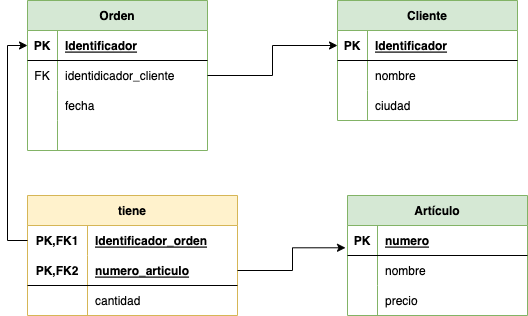

The diagram above was exported from draw.io. Its source (the exported page's mxGraphModel, read from the mxfile embedded in the PNG):
<mxGraphModel dx="1642" dy="468" grid="1" gridSize="10" guides="1" tooltips="1" connect="1" arrows="1" fold="1" page="1" pageScale="1" pageWidth="827" pageHeight="1169" math="0" shadow="0">
  <root>
    <mxCell id="RbNlvOk4dF29Tak-Hxn2-0" />
    <mxCell id="RbNlvOk4dF29Tak-Hxn2-1" parent="RbNlvOk4dF29Tak-Hxn2-0" />
    <mxCell id="Wpi3egGRLz-9HXNSszJ8-0" value="Orden" style="shape=table;startSize=30;container=1;collapsible=1;childLayout=tableLayout;fixedRows=1;rowLines=0;fontStyle=1;align=center;resizeLast=1;fillColor=#d5e8d4;strokeColor=#82b366;" vertex="1" parent="RbNlvOk4dF29Tak-Hxn2-1">
      <mxGeometry x="-340" y="205" width="180" height="150" as="geometry" />
    </mxCell>
    <mxCell id="Wpi3egGRLz-9HXNSszJ8-1" value="" style="shape=tableRow;horizontal=0;startSize=0;swimlaneHead=0;swimlaneBody=0;fillColor=none;collapsible=0;dropTarget=0;points=[[0,0.5],[1,0.5]];portConstraint=eastwest;top=0;left=0;right=0;bottom=1;" vertex="1" parent="Wpi3egGRLz-9HXNSszJ8-0">
      <mxGeometry y="30" width="180" height="30" as="geometry" />
    </mxCell>
    <mxCell id="Wpi3egGRLz-9HXNSszJ8-2" value="PK" style="shape=partialRectangle;connectable=0;fillColor=none;top=0;left=0;bottom=0;right=0;fontStyle=1;overflow=hidden;" vertex="1" parent="Wpi3egGRLz-9HXNSszJ8-1">
      <mxGeometry width="30" height="30" as="geometry">
        <mxRectangle width="30" height="30" as="alternateBounds" />
      </mxGeometry>
    </mxCell>
    <mxCell id="Wpi3egGRLz-9HXNSszJ8-3" value="Identificador" style="shape=partialRectangle;connectable=0;fillColor=none;top=0;left=0;bottom=0;right=0;align=left;spacingLeft=6;fontStyle=5;overflow=hidden;" vertex="1" parent="Wpi3egGRLz-9HXNSszJ8-1">
      <mxGeometry x="30" width="150" height="30" as="geometry">
        <mxRectangle width="150" height="30" as="alternateBounds" />
      </mxGeometry>
    </mxCell>
    <mxCell id="Wpi3egGRLz-9HXNSszJ8-4" value="" style="shape=tableRow;horizontal=0;startSize=0;swimlaneHead=0;swimlaneBody=0;fillColor=none;collapsible=0;dropTarget=0;points=[[0,0.5],[1,0.5]];portConstraint=eastwest;top=0;left=0;right=0;bottom=0;" vertex="1" parent="Wpi3egGRLz-9HXNSszJ8-0">
      <mxGeometry y="60" width="180" height="30" as="geometry" />
    </mxCell>
    <mxCell id="Wpi3egGRLz-9HXNSszJ8-5" value="FK" style="shape=partialRectangle;connectable=0;fillColor=none;top=0;left=0;bottom=0;right=0;editable=1;overflow=hidden;" vertex="1" parent="Wpi3egGRLz-9HXNSszJ8-4">
      <mxGeometry width="30" height="30" as="geometry">
        <mxRectangle width="30" height="30" as="alternateBounds" />
      </mxGeometry>
    </mxCell>
    <mxCell id="Wpi3egGRLz-9HXNSszJ8-6" value="identidicador_cliente" style="shape=partialRectangle;connectable=0;fillColor=none;top=0;left=0;bottom=0;right=0;align=left;spacingLeft=6;overflow=hidden;" vertex="1" parent="Wpi3egGRLz-9HXNSszJ8-4">
      <mxGeometry x="30" width="150" height="30" as="geometry">
        <mxRectangle width="150" height="30" as="alternateBounds" />
      </mxGeometry>
    </mxCell>
    <mxCell id="Wpi3egGRLz-9HXNSszJ8-7" value="" style="shape=tableRow;horizontal=0;startSize=0;swimlaneHead=0;swimlaneBody=0;fillColor=none;collapsible=0;dropTarget=0;points=[[0,0.5],[1,0.5]];portConstraint=eastwest;top=0;left=0;right=0;bottom=0;" vertex="1" parent="Wpi3egGRLz-9HXNSszJ8-0">
      <mxGeometry y="90" width="180" height="30" as="geometry" />
    </mxCell>
    <mxCell id="Wpi3egGRLz-9HXNSszJ8-8" value="" style="shape=partialRectangle;connectable=0;fillColor=none;top=0;left=0;bottom=0;right=0;editable=1;overflow=hidden;" vertex="1" parent="Wpi3egGRLz-9HXNSszJ8-7">
      <mxGeometry width="30" height="30" as="geometry">
        <mxRectangle width="30" height="30" as="alternateBounds" />
      </mxGeometry>
    </mxCell>
    <mxCell id="Wpi3egGRLz-9HXNSszJ8-9" value="fecha" style="shape=partialRectangle;connectable=0;fillColor=none;top=0;left=0;bottom=0;right=0;align=left;spacingLeft=6;overflow=hidden;" vertex="1" parent="Wpi3egGRLz-9HXNSszJ8-7">
      <mxGeometry x="30" width="150" height="30" as="geometry">
        <mxRectangle width="150" height="30" as="alternateBounds" />
      </mxGeometry>
    </mxCell>
    <mxCell id="Wpi3egGRLz-9HXNSszJ8-10" value="" style="shape=tableRow;horizontal=0;startSize=0;swimlaneHead=0;swimlaneBody=0;fillColor=none;collapsible=0;dropTarget=0;points=[[0,0.5],[1,0.5]];portConstraint=eastwest;top=0;left=0;right=0;bottom=0;" vertex="1" parent="Wpi3egGRLz-9HXNSszJ8-0">
      <mxGeometry y="120" width="180" height="30" as="geometry" />
    </mxCell>
    <mxCell id="Wpi3egGRLz-9HXNSszJ8-11" value="" style="shape=partialRectangle;connectable=0;fillColor=none;top=0;left=0;bottom=0;right=0;editable=1;overflow=hidden;" vertex="1" parent="Wpi3egGRLz-9HXNSszJ8-10">
      <mxGeometry width="30" height="30" as="geometry">
        <mxRectangle width="30" height="30" as="alternateBounds" />
      </mxGeometry>
    </mxCell>
    <mxCell id="Wpi3egGRLz-9HXNSszJ8-12" value="" style="shape=partialRectangle;connectable=0;fillColor=none;top=0;left=0;bottom=0;right=0;align=left;spacingLeft=6;overflow=hidden;" vertex="1" parent="Wpi3egGRLz-9HXNSszJ8-10">
      <mxGeometry x="30" width="150" height="30" as="geometry">
        <mxRectangle width="150" height="30" as="alternateBounds" />
      </mxGeometry>
    </mxCell>
    <mxCell id="Wpi3egGRLz-9HXNSszJ8-13" value="Cliente" style="shape=table;startSize=30;container=1;collapsible=1;childLayout=tableLayout;fixedRows=1;rowLines=0;fontStyle=1;align=center;resizeLast=1;fillColor=#d5e8d4;strokeColor=#82b366;" vertex="1" parent="RbNlvOk4dF29Tak-Hxn2-1">
      <mxGeometry x="-30" y="205" width="180" height="120" as="geometry" />
    </mxCell>
    <mxCell id="Wpi3egGRLz-9HXNSszJ8-14" value="" style="shape=tableRow;horizontal=0;startSize=0;swimlaneHead=0;swimlaneBody=0;fillColor=none;collapsible=0;dropTarget=0;points=[[0,0.5],[1,0.5]];portConstraint=eastwest;top=0;left=0;right=0;bottom=1;" vertex="1" parent="Wpi3egGRLz-9HXNSszJ8-13">
      <mxGeometry y="30" width="180" height="30" as="geometry" />
    </mxCell>
    <mxCell id="Wpi3egGRLz-9HXNSszJ8-15" value="PK" style="shape=partialRectangle;connectable=0;fillColor=none;top=0;left=0;bottom=0;right=0;fontStyle=1;overflow=hidden;" vertex="1" parent="Wpi3egGRLz-9HXNSszJ8-14">
      <mxGeometry width="30" height="30" as="geometry">
        <mxRectangle width="30" height="30" as="alternateBounds" />
      </mxGeometry>
    </mxCell>
    <mxCell id="Wpi3egGRLz-9HXNSszJ8-16" value="Identificador" style="shape=partialRectangle;connectable=0;fillColor=none;top=0;left=0;bottom=0;right=0;align=left;spacingLeft=6;fontStyle=5;overflow=hidden;" vertex="1" parent="Wpi3egGRLz-9HXNSszJ8-14">
      <mxGeometry x="30" width="150" height="30" as="geometry">
        <mxRectangle width="150" height="30" as="alternateBounds" />
      </mxGeometry>
    </mxCell>
    <mxCell id="Wpi3egGRLz-9HXNSszJ8-17" value="" style="shape=tableRow;horizontal=0;startSize=0;swimlaneHead=0;swimlaneBody=0;fillColor=none;collapsible=0;dropTarget=0;points=[[0,0.5],[1,0.5]];portConstraint=eastwest;top=0;left=0;right=0;bottom=0;" vertex="1" parent="Wpi3egGRLz-9HXNSszJ8-13">
      <mxGeometry y="60" width="180" height="30" as="geometry" />
    </mxCell>
    <mxCell id="Wpi3egGRLz-9HXNSszJ8-18" value="" style="shape=partialRectangle;connectable=0;fillColor=none;top=0;left=0;bottom=0;right=0;editable=1;overflow=hidden;" vertex="1" parent="Wpi3egGRLz-9HXNSszJ8-17">
      <mxGeometry width="30" height="30" as="geometry">
        <mxRectangle width="30" height="30" as="alternateBounds" />
      </mxGeometry>
    </mxCell>
    <mxCell id="Wpi3egGRLz-9HXNSszJ8-19" value="nombre" style="shape=partialRectangle;connectable=0;fillColor=none;top=0;left=0;bottom=0;right=0;align=left;spacingLeft=6;overflow=hidden;" vertex="1" parent="Wpi3egGRLz-9HXNSszJ8-17">
      <mxGeometry x="30" width="150" height="30" as="geometry">
        <mxRectangle width="150" height="30" as="alternateBounds" />
      </mxGeometry>
    </mxCell>
    <mxCell id="Wpi3egGRLz-9HXNSszJ8-20" value="" style="shape=tableRow;horizontal=0;startSize=0;swimlaneHead=0;swimlaneBody=0;fillColor=none;collapsible=0;dropTarget=0;points=[[0,0.5],[1,0.5]];portConstraint=eastwest;top=0;left=0;right=0;bottom=0;" vertex="1" parent="Wpi3egGRLz-9HXNSszJ8-13">
      <mxGeometry y="90" width="180" height="30" as="geometry" />
    </mxCell>
    <mxCell id="Wpi3egGRLz-9HXNSszJ8-21" value="" style="shape=partialRectangle;connectable=0;fillColor=none;top=0;left=0;bottom=0;right=0;editable=1;overflow=hidden;" vertex="1" parent="Wpi3egGRLz-9HXNSszJ8-20">
      <mxGeometry width="30" height="30" as="geometry">
        <mxRectangle width="30" height="30" as="alternateBounds" />
      </mxGeometry>
    </mxCell>
    <mxCell id="Wpi3egGRLz-9HXNSszJ8-22" value="ciudad" style="shape=partialRectangle;connectable=0;fillColor=none;top=0;left=0;bottom=0;right=0;align=left;spacingLeft=6;overflow=hidden;" vertex="1" parent="Wpi3egGRLz-9HXNSszJ8-20">
      <mxGeometry x="30" width="150" height="30" as="geometry">
        <mxRectangle width="150" height="30" as="alternateBounds" />
      </mxGeometry>
    </mxCell>
    <mxCell id="Wpi3egGRLz-9HXNSszJ8-23" value="tiene" style="shape=table;startSize=30;container=1;collapsible=1;childLayout=tableLayout;fixedRows=1;rowLines=0;fontStyle=1;align=center;resizeLast=1;fillColor=#fff2cc;strokeColor=#d6b656;" vertex="1" parent="RbNlvOk4dF29Tak-Hxn2-1">
      <mxGeometry x="-340" y="400" width="210" height="120" as="geometry" />
    </mxCell>
    <mxCell id="Wpi3egGRLz-9HXNSszJ8-24" value="" style="shape=tableRow;horizontal=0;startSize=0;swimlaneHead=0;swimlaneBody=0;fillColor=none;collapsible=0;dropTarget=0;points=[[0,0.5],[1,0.5]];portConstraint=eastwest;top=0;left=0;right=0;bottom=0;" vertex="1" parent="Wpi3egGRLz-9HXNSszJ8-23">
      <mxGeometry y="30" width="210" height="30" as="geometry" />
    </mxCell>
    <mxCell id="Wpi3egGRLz-9HXNSszJ8-25" value="PK,FK1" style="shape=partialRectangle;connectable=0;fillColor=none;top=0;left=0;bottom=0;right=0;fontStyle=1;overflow=hidden;" vertex="1" parent="Wpi3egGRLz-9HXNSszJ8-24">
      <mxGeometry width="60" height="30" as="geometry">
        <mxRectangle width="60" height="30" as="alternateBounds" />
      </mxGeometry>
    </mxCell>
    <mxCell id="Wpi3egGRLz-9HXNSszJ8-26" value="Identificador_orden" style="shape=partialRectangle;connectable=0;fillColor=none;top=0;left=0;bottom=0;right=0;align=left;spacingLeft=6;fontStyle=5;overflow=hidden;" vertex="1" parent="Wpi3egGRLz-9HXNSszJ8-24">
      <mxGeometry x="60" width="150" height="30" as="geometry">
        <mxRectangle width="150" height="30" as="alternateBounds" />
      </mxGeometry>
    </mxCell>
    <mxCell id="Wpi3egGRLz-9HXNSszJ8-27" value="" style="shape=tableRow;horizontal=0;startSize=0;swimlaneHead=0;swimlaneBody=0;fillColor=none;collapsible=0;dropTarget=0;points=[[0,0.5],[1,0.5]];portConstraint=eastwest;top=0;left=0;right=0;bottom=1;" vertex="1" parent="Wpi3egGRLz-9HXNSszJ8-23">
      <mxGeometry y="60" width="210" height="30" as="geometry" />
    </mxCell>
    <mxCell id="Wpi3egGRLz-9HXNSszJ8-28" value="PK,FK2" style="shape=partialRectangle;connectable=0;fillColor=none;top=0;left=0;bottom=0;right=0;fontStyle=1;overflow=hidden;" vertex="1" parent="Wpi3egGRLz-9HXNSszJ8-27">
      <mxGeometry width="60" height="30" as="geometry">
        <mxRectangle width="60" height="30" as="alternateBounds" />
      </mxGeometry>
    </mxCell>
    <mxCell id="Wpi3egGRLz-9HXNSszJ8-29" value="numero_articulo" style="shape=partialRectangle;connectable=0;fillColor=none;top=0;left=0;bottom=0;right=0;align=left;spacingLeft=6;fontStyle=5;overflow=hidden;" vertex="1" parent="Wpi3egGRLz-9HXNSszJ8-27">
      <mxGeometry x="60" width="150" height="30" as="geometry">
        <mxRectangle width="150" height="30" as="alternateBounds" />
      </mxGeometry>
    </mxCell>
    <mxCell id="Wpi3egGRLz-9HXNSszJ8-30" value="" style="shape=tableRow;horizontal=0;startSize=0;swimlaneHead=0;swimlaneBody=0;fillColor=none;collapsible=0;dropTarget=0;points=[[0,0.5],[1,0.5]];portConstraint=eastwest;top=0;left=0;right=0;bottom=0;" vertex="1" parent="Wpi3egGRLz-9HXNSszJ8-23">
      <mxGeometry y="90" width="210" height="30" as="geometry" />
    </mxCell>
    <mxCell id="Wpi3egGRLz-9HXNSszJ8-31" value="" style="shape=partialRectangle;connectable=0;fillColor=none;top=0;left=0;bottom=0;right=0;editable=1;overflow=hidden;" vertex="1" parent="Wpi3egGRLz-9HXNSszJ8-30">
      <mxGeometry width="60" height="30" as="geometry">
        <mxRectangle width="60" height="30" as="alternateBounds" />
      </mxGeometry>
    </mxCell>
    <mxCell id="Wpi3egGRLz-9HXNSszJ8-32" value="cantidad" style="shape=partialRectangle;connectable=0;fillColor=none;top=0;left=0;bottom=0;right=0;align=left;spacingLeft=6;overflow=hidden;" vertex="1" parent="Wpi3egGRLz-9HXNSszJ8-30">
      <mxGeometry x="60" width="150" height="30" as="geometry">
        <mxRectangle width="150" height="30" as="alternateBounds" />
      </mxGeometry>
    </mxCell>
    <mxCell id="Wpi3egGRLz-9HXNSszJ8-33" value="Artículo" style="shape=table;startSize=30;container=1;collapsible=1;childLayout=tableLayout;fixedRows=1;rowLines=0;fontStyle=1;align=center;resizeLast=1;fillColor=#d5e8d4;strokeColor=#82b366;" vertex="1" parent="RbNlvOk4dF29Tak-Hxn2-1">
      <mxGeometry x="-20" y="400" width="180" height="120" as="geometry" />
    </mxCell>
    <mxCell id="Wpi3egGRLz-9HXNSszJ8-34" value="" style="shape=tableRow;horizontal=0;startSize=0;swimlaneHead=0;swimlaneBody=0;fillColor=none;collapsible=0;dropTarget=0;points=[[0,0.5],[1,0.5]];portConstraint=eastwest;top=0;left=0;right=0;bottom=1;" vertex="1" parent="Wpi3egGRLz-9HXNSszJ8-33">
      <mxGeometry y="30" width="180" height="30" as="geometry" />
    </mxCell>
    <mxCell id="Wpi3egGRLz-9HXNSszJ8-35" value="PK" style="shape=partialRectangle;connectable=0;fillColor=none;top=0;left=0;bottom=0;right=0;fontStyle=1;overflow=hidden;" vertex="1" parent="Wpi3egGRLz-9HXNSszJ8-34">
      <mxGeometry width="30" height="30" as="geometry">
        <mxRectangle width="30" height="30" as="alternateBounds" />
      </mxGeometry>
    </mxCell>
    <mxCell id="Wpi3egGRLz-9HXNSszJ8-36" value="numero" style="shape=partialRectangle;connectable=0;fillColor=none;top=0;left=0;bottom=0;right=0;align=left;spacingLeft=6;fontStyle=5;overflow=hidden;" vertex="1" parent="Wpi3egGRLz-9HXNSszJ8-34">
      <mxGeometry x="30" width="150" height="30" as="geometry">
        <mxRectangle width="150" height="30" as="alternateBounds" />
      </mxGeometry>
    </mxCell>
    <mxCell id="Wpi3egGRLz-9HXNSszJ8-37" value="" style="shape=tableRow;horizontal=0;startSize=0;swimlaneHead=0;swimlaneBody=0;fillColor=none;collapsible=0;dropTarget=0;points=[[0,0.5],[1,0.5]];portConstraint=eastwest;top=0;left=0;right=0;bottom=0;" vertex="1" parent="Wpi3egGRLz-9HXNSszJ8-33">
      <mxGeometry y="60" width="180" height="30" as="geometry" />
    </mxCell>
    <mxCell id="Wpi3egGRLz-9HXNSszJ8-38" value="" style="shape=partialRectangle;connectable=0;fillColor=none;top=0;left=0;bottom=0;right=0;editable=1;overflow=hidden;" vertex="1" parent="Wpi3egGRLz-9HXNSszJ8-37">
      <mxGeometry width="30" height="30" as="geometry">
        <mxRectangle width="30" height="30" as="alternateBounds" />
      </mxGeometry>
    </mxCell>
    <mxCell id="Wpi3egGRLz-9HXNSszJ8-39" value="nombre" style="shape=partialRectangle;connectable=0;fillColor=none;top=0;left=0;bottom=0;right=0;align=left;spacingLeft=6;overflow=hidden;" vertex="1" parent="Wpi3egGRLz-9HXNSszJ8-37">
      <mxGeometry x="30" width="150" height="30" as="geometry">
        <mxRectangle width="150" height="30" as="alternateBounds" />
      </mxGeometry>
    </mxCell>
    <mxCell id="Wpi3egGRLz-9HXNSszJ8-40" value="" style="shape=tableRow;horizontal=0;startSize=0;swimlaneHead=0;swimlaneBody=0;fillColor=none;collapsible=0;dropTarget=0;points=[[0,0.5],[1,0.5]];portConstraint=eastwest;top=0;left=0;right=0;bottom=0;" vertex="1" parent="Wpi3egGRLz-9HXNSszJ8-33">
      <mxGeometry y="90" width="180" height="30" as="geometry" />
    </mxCell>
    <mxCell id="Wpi3egGRLz-9HXNSszJ8-41" value="" style="shape=partialRectangle;connectable=0;fillColor=none;top=0;left=0;bottom=0;right=0;editable=1;overflow=hidden;" vertex="1" parent="Wpi3egGRLz-9HXNSszJ8-40">
      <mxGeometry width="30" height="30" as="geometry">
        <mxRectangle width="30" height="30" as="alternateBounds" />
      </mxGeometry>
    </mxCell>
    <mxCell id="Wpi3egGRLz-9HXNSszJ8-42" value="precio" style="shape=partialRectangle;connectable=0;fillColor=none;top=0;left=0;bottom=0;right=0;align=left;spacingLeft=6;overflow=hidden;" vertex="1" parent="Wpi3egGRLz-9HXNSszJ8-40">
      <mxGeometry x="30" width="150" height="30" as="geometry">
        <mxRectangle width="150" height="30" as="alternateBounds" />
      </mxGeometry>
    </mxCell>
    <mxCell id="Wpi3egGRLz-9HXNSszJ8-43" style="edgeStyle=orthogonalEdgeStyle;rounded=0;orthogonalLoop=1;jettySize=auto;html=1;entryX=0;entryY=0.5;entryDx=0;entryDy=0;" edge="1" parent="RbNlvOk4dF29Tak-Hxn2-1" source="Wpi3egGRLz-9HXNSszJ8-4" target="Wpi3egGRLz-9HXNSszJ8-14">
      <mxGeometry relative="1" as="geometry" />
    </mxCell>
    <mxCell id="Wpi3egGRLz-9HXNSszJ8-45" style="edgeStyle=orthogonalEdgeStyle;rounded=0;orthogonalLoop=1;jettySize=auto;html=1;entryX=-0.011;entryY=0.743;entryDx=0;entryDy=0;entryPerimeter=0;" edge="1" parent="RbNlvOk4dF29Tak-Hxn2-1" source="Wpi3egGRLz-9HXNSszJ8-27" target="Wpi3egGRLz-9HXNSszJ8-34">
      <mxGeometry relative="1" as="geometry" />
    </mxCell>
    <mxCell id="Wpi3egGRLz-9HXNSszJ8-46" style="edgeStyle=orthogonalEdgeStyle;rounded=0;orthogonalLoop=1;jettySize=auto;html=1;entryX=0;entryY=0.5;entryDx=0;entryDy=0;" edge="1" parent="RbNlvOk4dF29Tak-Hxn2-1" source="Wpi3egGRLz-9HXNSszJ8-24" target="Wpi3egGRLz-9HXNSszJ8-1">
      <mxGeometry relative="1" as="geometry" />
    </mxCell>
  </root>
</mxGraphModel>